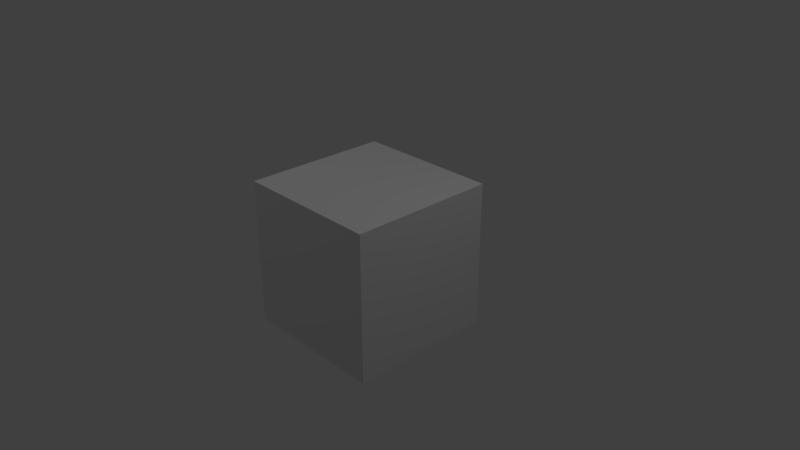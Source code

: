 # Source: MountainBlock_WithBorders.blend  (saved by Blender 2.78.0; exported with 4.5.12 LTS)
import bpy
from mathutils import Matrix  # noqa: F401  (used for matrix-valued properties, if any)

bpy.ops.wm.read_factory_settings(use_empty=True)
scene = bpy.context.scene
scene.name = 'Scene'

# ---- collections
col_collection_1 = bpy.data.collections.new('Collection 1'); scene.collection.children.link(col_collection_1)

# ---- materials (node trees are filled in below, after node groups)
mat_material = bpy.data.materials.new('Material')
mat_material.alpha_threshold = 0.0
mat_material.use_transparent_shadow = False
mat_material.roughness = 0.5
mat_material.specular_intensity = 0.0
mat_material.line_color = (0.0, 0.0, 0.0, 1.0)

# ---- material node trees

# ---- world
world_world = bpy.data.worlds.new('World'); scene.world = world_world
world_world.color = (0.05088, 0.05088, 0.05088)
world_world.use_sun_shadow = False
world_world.sun_shadow_jitter_overblur = 0.0
world_world.cycles.sampling_method = 'NONE'
world_world.cycles.sample_map_resolution = 256

# ---- cameras
cam_camera = bpy.data.cameras.new('Camera')
cam_camera.clip_end = 100.0
cam_camera.lens = 35.0
cam_camera.sensor_width = 32.0
cam_camera.sensor_height = 18.0
cam_camera.ortho_scale = 7.314
cam_camera.dof.focus_distance = 0.0
cam_camera.dof.aperture_fstop = 128.0

# ---- lights
light_point = bpy.data.lights.new('Point', 'POINT')
light_point.transmission_factor = 0.0
light_point.energy = 100.0
light_point.shadow_buffer_clip_start = 0.5
light_point.shadow_soft_size = 0.1
light_point.shadow_maximum_resolution = 0.006
light_point.use_absolute_resolution = True
light_point.cycles.use_multiple_importance_sampling = False
light_lamp = bpy.data.lights.new('Lamp', 'POINT')
light_lamp.transmission_factor = 0.0
light_lamp.cutoff_distance = 30.0
light_lamp.energy = 100.0
light_lamp.shadow_buffer_clip_start = 1.001
light_lamp.shadow_soft_size = 0.1
light_lamp.shadow_maximum_resolution = 0.006
light_lamp.use_absolute_resolution = True
light_lamp.cycles.use_multiple_importance_sampling = False

# ---- meshes
me_cube = bpy.data.meshes.new('Cube')
me_cube.from_pydata([(1.0, -1.0, -1.0), (1.0, 1.0, -1.0), (1.0, 1.0, 1.0), (1.0, -1.0, 1.0), (-1.0, -1.0, -1.0), (-1.0, 1.0, -1.0), (-1.0, 1.0, 1.0), (-1.0, -1.0, 1.0)], [], [(0, 1, 2, 3), (4, 7, 6, 5), (0, 4, 5, 1), (1, 5, 6, 2), (2, 6, 7, 3)])
_uv = me_cube.uv_layers.new(name='UVMap')
_uv.uv.foreach_set('vector', [0.5059, 0.5059, 0.9922, 0.5059, 0.9922, 0.9922, 0.5059, 0.9922, 0.9922, 0.5059, 0.9922, 0.9922, 0.5059, 0.9922, 0.5059, 0.5059, 0.9922, 0.9922, 0.5059, 0.9922, 0.5059, 0.5059, 0.9922, 0.5059, 0.5059, 0.9922, 0.5059, 0.5059, 0.9922, 0.5059, 0.9922, 0.9922, 0.9922, 0.9922, 0.5059, 0.9922, 0.5059, 0.5059, 0.9922, 0.5059])
me_cube.materials.append(mat_material)
me_cube.use_remesh_preserve_volume = False
me_cube.use_remesh_preserve_attributes = False
me_cube.use_mirror_vertex_groups = False
me_cube.update()

# ---- objects
ob_point = bpy.data.objects.new('Point', light_point)
ob_cube = bpy.data.objects.new('Cube', me_cube)
ob_lamp = bpy.data.objects.new('Lamp', light_lamp)
ob_camera = bpy.data.objects.new('Camera', cam_camera)

# ---- transforms, parenting, visibility, modifiers, constraints
ob_point.location = (-3.849, -2.114, 6.837)
ob_point.lineart.crease_threshold = 0.0
ob_cube.location = (0.0, 0.0, 0.0)
ob_cube.rotation_euler = (1.571, 0.0, 0.0)
ob_cube.lock_rotations_4d = False
ob_cube.empty_display_type = 'ARROWS'
ob_cube.lineart.crease_threshold = 0.0
ob_lamp.location = (4.076, 1.005, 5.904)
ob_lamp.rotation_euler = (0.6503, 0.05522, 1.866)
ob_lamp.lock_rotations_4d = False
ob_lamp.empty_display_type = 'ARROWS'
ob_lamp.color = (0.0, 0.0, 0.0, 0.0)
ob_lamp.lineart.crease_threshold = 0.0
ob_camera.location = (7.481, -6.508, 5.344)
ob_camera.rotation_euler = (1.109, 0.0, 0.8149)
ob_camera.lock_rotations_4d = False
ob_camera.empty_display_type = 'ARROWS'
ob_camera.color = (0.0, 0.0, 0.0, 0.0)
ob_camera.display_type = 'WIRE'
ob_camera.lineart.crease_threshold = 0.0

# ---- collection membership
col_collection_1.objects.link(ob_point)
col_collection_1.objects.link(ob_cube)
col_collection_1.objects.link(ob_lamp)
col_collection_1.objects.link(ob_camera)

# ---- scene / render settings (as saved in the file)
scene.camera = ob_camera
scene.frame_start = 1; scene.frame_end = 250; scene.frame_set(1)
scene.render.engine = 'BLENDER_EEVEE_NEXT'
scene.render.resolution_percentage = 50
scene.render.dither_intensity = 0.0
scene.cycles.use_denoising = False
scene.cycles.samples = 10
scene.cycles.sampling_pattern = 'TABULATED_SOBOL'
scene.cycles.light_sampling_threshold = 0.0
scene.cycles.use_adaptive_sampling = False
scene.cycles.use_light_tree = False
scene.cycles.blur_glossy = 0.0
scene.cycles.pixel_filter_type = 'GAUSSIAN'
scene.cycles.sample_clamp_indirect = 0.0
scene.view_settings.view_transform = 'Standard'
bpy.context.view_layer.update()
